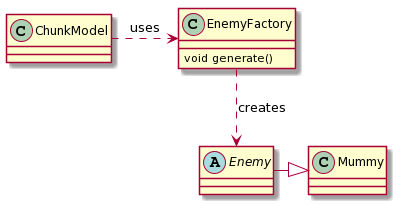

The diagram above was rendered by PlantUML. Its source (embedded in the PNG):
@startuml
class EnemyFactory{
  void generate()
}

abstract class Enemy{
}

class Mummy{
}

class ChunkModel{
}

ChunkModel .> EnemyFactory : uses
EnemyFactory ..> Enemy : creates
Enemy -|> Mummy
@enduml